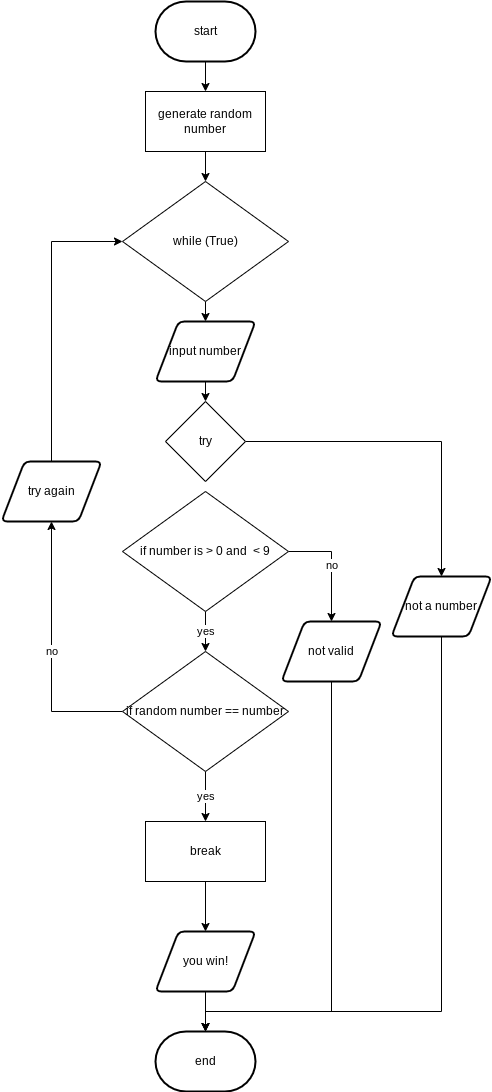

The diagram above was exported from draw.io. Its source (the exported page's mxGraphModel, read from the mxfile embedded in the PNG):
<mxGraphModel dx="855" dy="826" grid="1" gridSize="10" guides="1" tooltips="1" connect="1" arrows="1" fold="1" page="1" pageScale="1" pageWidth="827" pageHeight="1169" math="0" shadow="0">
  <root>
    <mxCell id="0" />
    <mxCell id="1" parent="0" />
    <mxCell id="41" style="edgeStyle=orthogonalEdgeStyle;shape=connector;rounded=0;html=1;exitX=0.5;exitY=1;exitDx=0;exitDy=0;exitPerimeter=0;labelBackgroundColor=default;fontFamily=Helvetica;fontSize=11;fontColor=default;endArrow=classic;strokeColor=default;" edge="1" parent="1" source="2" target="16">
      <mxGeometry relative="1" as="geometry" />
    </mxCell>
    <mxCell id="2" value="start" style="strokeWidth=2;html=1;shape=mxgraph.flowchart.terminator;whiteSpace=wrap;" parent="1" vertex="1">
      <mxGeometry x="364" y="10" width="100" height="60" as="geometry" />
    </mxCell>
    <mxCell id="10" style="edgeStyle=none;html=1;exitX=0.5;exitY=1;exitDx=0;exitDy=0;entryX=0.5;entryY=0;entryDx=0;entryDy=0;entryPerimeter=0;" parent="1" source="5" target="6" edge="1">
      <mxGeometry relative="1" as="geometry" />
    </mxCell>
    <mxCell id="5" value="you win!" style="shape=parallelogram;html=1;strokeWidth=2;perimeter=parallelogramPerimeter;whiteSpace=wrap;rounded=1;arcSize=12;size=0.23;" parent="1" vertex="1">
      <mxGeometry x="364" y="940" width="100" height="60" as="geometry" />
    </mxCell>
    <mxCell id="6" value="end" style="strokeWidth=2;html=1;shape=mxgraph.flowchart.terminator;whiteSpace=wrap;" parent="1" vertex="1">
      <mxGeometry x="364" y="1040" width="100" height="60" as="geometry" />
    </mxCell>
    <mxCell id="30" style="edgeStyle=orthogonalEdgeStyle;shape=connector;rounded=0;html=1;exitX=1;exitY=0.5;exitDx=0;exitDy=0;labelBackgroundColor=default;fontFamily=Helvetica;fontSize=11;fontColor=default;endArrow=classic;strokeColor=default;entryX=0.5;entryY=0;entryDx=0;entryDy=0;" parent="1" source="11" target="31" edge="1">
      <mxGeometry relative="1" as="geometry">
        <mxPoint x="660" y="560" as="targetPoint" />
      </mxGeometry>
    </mxCell>
    <mxCell id="11" value="try" style="rhombus;whiteSpace=wrap;html=1;" parent="1" vertex="1">
      <mxGeometry x="374" y="410" width="80" height="80" as="geometry" />
    </mxCell>
    <mxCell id="40" style="edgeStyle=orthogonalEdgeStyle;shape=connector;rounded=0;html=1;exitX=0.5;exitY=1;exitDx=0;exitDy=0;entryX=0.5;entryY=0;entryDx=0;entryDy=0;labelBackgroundColor=default;fontFamily=Helvetica;fontSize=11;fontColor=default;endArrow=classic;strokeColor=default;" edge="1" parent="1" source="16" target="39">
      <mxGeometry relative="1" as="geometry" />
    </mxCell>
    <mxCell id="16" value="generate random number" style="rounded=0;whiteSpace=wrap;html=1;" parent="1" vertex="1">
      <mxGeometry x="354" y="100" width="120" height="60" as="geometry" />
    </mxCell>
    <mxCell id="22" style="edgeStyle=orthogonalEdgeStyle;html=1;exitX=0;exitY=0.5;exitDx=0;exitDy=0;entryX=0;entryY=0.5;entryDx=0;entryDy=0;strokeColor=none;" parent="1" source="19" edge="1">
      <mxGeometry relative="1" as="geometry">
        <mxPoint x="331" y="450" as="targetPoint" />
      </mxGeometry>
    </mxCell>
    <mxCell id="28" style="edgeStyle=orthogonalEdgeStyle;shape=connector;rounded=0;html=1;exitX=0.5;exitY=1;exitDx=0;exitDy=0;entryX=0.5;entryY=0;entryDx=0;entryDy=0;labelBackgroundColor=default;fontFamily=Helvetica;fontSize=11;fontColor=default;endArrow=classic;strokeColor=default;" parent="1" source="19" target="5" edge="1">
      <mxGeometry relative="1" as="geometry" />
    </mxCell>
    <mxCell id="19" value="break" style="rounded=0;whiteSpace=wrap;html=1;" parent="1" vertex="1">
      <mxGeometry x="354" y="830" width="120" height="60" as="geometry" />
    </mxCell>
    <mxCell id="32" style="edgeStyle=orthogonalEdgeStyle;shape=connector;rounded=0;html=1;exitX=0.5;exitY=1;exitDx=0;exitDy=0;entryX=0.5;entryY=0;entryDx=0;entryDy=0;entryPerimeter=0;labelBackgroundColor=default;fontFamily=Helvetica;fontSize=11;fontColor=default;endArrow=classic;strokeColor=default;" parent="1" source="31" target="6" edge="1">
      <mxGeometry relative="1" as="geometry">
        <Array as="points">
          <mxPoint x="650" y="1020" />
          <mxPoint x="414" y="1020" />
        </Array>
      </mxGeometry>
    </mxCell>
    <mxCell id="31" value="not a number" style="shape=parallelogram;html=1;strokeWidth=2;perimeter=parallelogramPerimeter;whiteSpace=wrap;rounded=1;arcSize=12;size=0.23;" parent="1" vertex="1">
      <mxGeometry x="600" y="585" width="100" height="60" as="geometry" />
    </mxCell>
    <mxCell id="35" value="yes" style="edgeStyle=orthogonalEdgeStyle;shape=connector;rounded=0;html=1;exitX=0.5;exitY=1;exitDx=0;exitDy=0;entryX=0.5;entryY=0;entryDx=0;entryDy=0;labelBackgroundColor=default;fontFamily=Helvetica;fontSize=11;fontColor=default;endArrow=classic;strokeColor=default;" edge="1" parent="1" source="33" target="19">
      <mxGeometry relative="1" as="geometry" />
    </mxCell>
    <mxCell id="53" value="no" style="edgeStyle=orthogonalEdgeStyle;shape=connector;rounded=0;html=1;exitX=0;exitY=0.5;exitDx=0;exitDy=0;entryX=0.5;entryY=1;entryDx=0;entryDy=0;labelBackgroundColor=default;fontFamily=Helvetica;fontSize=11;fontColor=default;endArrow=classic;strokeColor=default;" edge="1" parent="1" source="33" target="51">
      <mxGeometry relative="1" as="geometry" />
    </mxCell>
    <mxCell id="33" value="if random number == number" style="rhombus;whiteSpace=wrap;html=1;" vertex="1" parent="1">
      <mxGeometry x="331" y="660" width="166" height="120" as="geometry" />
    </mxCell>
    <mxCell id="44" style="edgeStyle=orthogonalEdgeStyle;shape=connector;rounded=0;html=1;exitX=0.5;exitY=1;exitDx=0;exitDy=0;entryX=0.5;entryY=0;entryDx=0;entryDy=0;labelBackgroundColor=default;fontFamily=Helvetica;fontSize=11;fontColor=default;endArrow=classic;strokeColor=default;" edge="1" parent="1" source="38" target="11">
      <mxGeometry relative="1" as="geometry" />
    </mxCell>
    <mxCell id="38" value="input number" style="shape=parallelogram;html=1;strokeWidth=2;perimeter=parallelogramPerimeter;whiteSpace=wrap;rounded=1;arcSize=12;size=0.23;" vertex="1" parent="1">
      <mxGeometry x="364" y="330" width="100" height="60" as="geometry" />
    </mxCell>
    <mxCell id="45" style="edgeStyle=orthogonalEdgeStyle;shape=connector;rounded=0;html=1;exitX=0.5;exitY=1;exitDx=0;exitDy=0;entryX=0.5;entryY=0;entryDx=0;entryDy=0;labelBackgroundColor=default;fontFamily=Helvetica;fontSize=11;fontColor=default;endArrow=classic;strokeColor=default;" edge="1" parent="1" source="39" target="38">
      <mxGeometry relative="1" as="geometry" />
    </mxCell>
    <mxCell id="39" value="while (True)" style="rhombus;whiteSpace=wrap;html=1;" vertex="1" parent="1">
      <mxGeometry x="331" y="190" width="166" height="120" as="geometry" />
    </mxCell>
    <mxCell id="47" value="yes" style="edgeStyle=orthogonalEdgeStyle;shape=connector;rounded=0;html=1;exitX=0.5;exitY=1;exitDx=0;exitDy=0;labelBackgroundColor=default;fontFamily=Helvetica;fontSize=11;fontColor=default;endArrow=classic;strokeColor=default;" edge="1" parent="1" source="46" target="33">
      <mxGeometry relative="1" as="geometry" />
    </mxCell>
    <mxCell id="50" value="no" style="edgeStyle=orthogonalEdgeStyle;shape=connector;rounded=0;html=1;exitX=1;exitY=0.5;exitDx=0;exitDy=0;entryX=0.5;entryY=0;entryDx=0;entryDy=0;labelBackgroundColor=default;fontFamily=Helvetica;fontSize=11;fontColor=default;endArrow=classic;strokeColor=default;" edge="1" parent="1" source="46" target="49">
      <mxGeometry relative="1" as="geometry" />
    </mxCell>
    <mxCell id="46" value="if number is &amp;gt; 0 and&amp;nbsp; &amp;lt; 9" style="rhombus;whiteSpace=wrap;html=1;" vertex="1" parent="1">
      <mxGeometry x="331" y="500" width="166" height="120" as="geometry" />
    </mxCell>
    <mxCell id="55" style="edgeStyle=orthogonalEdgeStyle;shape=connector;rounded=0;html=1;exitX=0.5;exitY=1;exitDx=0;exitDy=0;entryX=0.5;entryY=0;entryDx=0;entryDy=0;entryPerimeter=0;labelBackgroundColor=default;fontFamily=Helvetica;fontSize=11;fontColor=default;endArrow=classic;strokeColor=default;" edge="1" parent="1" source="49" target="6">
      <mxGeometry relative="1" as="geometry">
        <Array as="points">
          <mxPoint x="540" y="1020" />
          <mxPoint x="414" y="1020" />
        </Array>
      </mxGeometry>
    </mxCell>
    <mxCell id="49" value="not valid" style="shape=parallelogram;html=1;strokeWidth=2;perimeter=parallelogramPerimeter;whiteSpace=wrap;rounded=1;arcSize=12;size=0.23;" vertex="1" parent="1">
      <mxGeometry x="490" y="630" width="100" height="60" as="geometry" />
    </mxCell>
    <mxCell id="54" style="edgeStyle=orthogonalEdgeStyle;shape=connector;rounded=0;html=1;exitX=0.5;exitY=0;exitDx=0;exitDy=0;entryX=0;entryY=0.5;entryDx=0;entryDy=0;labelBackgroundColor=default;fontFamily=Helvetica;fontSize=11;fontColor=default;endArrow=classic;strokeColor=default;" edge="1" parent="1" source="51" target="39">
      <mxGeometry relative="1" as="geometry" />
    </mxCell>
    <mxCell id="51" value="try again" style="shape=parallelogram;html=1;strokeWidth=2;perimeter=parallelogramPerimeter;whiteSpace=wrap;rounded=1;arcSize=12;size=0.23;" vertex="1" parent="1">
      <mxGeometry x="210" y="470" width="100" height="60" as="geometry" />
    </mxCell>
  </root>
</mxGraphModel>